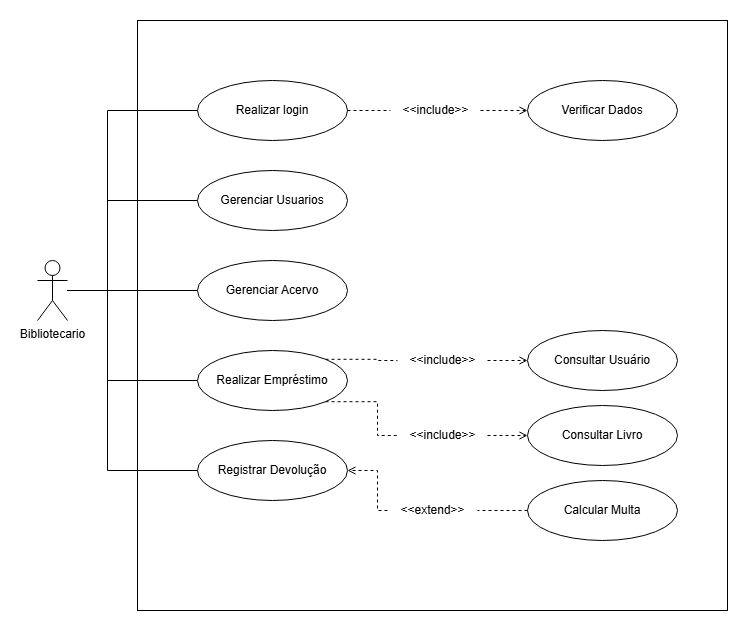

The diagram above was exported from draw.io. Its source (the exported page's mxGraphModel, read from the mxfile embedded in the PNG):
<mxGraphModel dx="1382" dy="2730" grid="1" gridSize="10" guides="1" tooltips="1" connect="1" arrows="1" fold="1" page="1" pageScale="1" pageWidth="1200" pageHeight="1920" math="0" shadow="0">
  <root>
    <mxCell id="0" />
    <mxCell id="1" parent="0" />
    <mxCell id="r7UFBlB5QKCnq7cRaKZQ-20" value="" style="whiteSpace=wrap;html=1;aspect=fixed;" vertex="1" parent="1">
      <mxGeometry x="250" y="-20" width="590" height="590" as="geometry" />
    </mxCell>
    <mxCell id="r7UFBlB5QKCnq7cRaKZQ-21" style="edgeStyle=orthogonalEdgeStyle;rounded=0;orthogonalLoop=1;jettySize=auto;html=1;entryX=0;entryY=0.5;entryDx=0;entryDy=0;endArrow=none;startFill=0;" edge="1" parent="1" source="r7UFBlB5QKCnq7cRaKZQ-1" target="r7UFBlB5QKCnq7cRaKZQ-6">
      <mxGeometry relative="1" as="geometry">
        <Array as="points">
          <mxPoint x="220" y="250" />
          <mxPoint x="220" y="70" />
        </Array>
      </mxGeometry>
    </mxCell>
    <mxCell id="r7UFBlB5QKCnq7cRaKZQ-22" style="edgeStyle=orthogonalEdgeStyle;rounded=0;orthogonalLoop=1;jettySize=auto;html=1;entryX=0;entryY=0.5;entryDx=0;entryDy=0;endArrow=none;startFill=0;" edge="1" parent="1" source="r7UFBlB5QKCnq7cRaKZQ-1" target="r7UFBlB5QKCnq7cRaKZQ-2">
      <mxGeometry relative="1" as="geometry">
        <Array as="points">
          <mxPoint x="220" y="250" />
          <mxPoint x="220" y="160" />
        </Array>
      </mxGeometry>
    </mxCell>
    <mxCell id="r7UFBlB5QKCnq7cRaKZQ-23" style="edgeStyle=orthogonalEdgeStyle;rounded=0;orthogonalLoop=1;jettySize=auto;html=1;entryX=0;entryY=0.5;entryDx=0;entryDy=0;endArrow=none;startFill=0;" edge="1" parent="1" source="r7UFBlB5QKCnq7cRaKZQ-1" target="r7UFBlB5QKCnq7cRaKZQ-3">
      <mxGeometry relative="1" as="geometry" />
    </mxCell>
    <mxCell id="r7UFBlB5QKCnq7cRaKZQ-24" style="edgeStyle=orthogonalEdgeStyle;rounded=0;orthogonalLoop=1;jettySize=auto;html=1;endArrow=none;startFill=0;" edge="1" parent="1" source="r7UFBlB5QKCnq7cRaKZQ-1" target="r7UFBlB5QKCnq7cRaKZQ-4">
      <mxGeometry relative="1" as="geometry">
        <Array as="points">
          <mxPoint x="220" y="250" />
          <mxPoint x="220" y="340" />
        </Array>
      </mxGeometry>
    </mxCell>
    <mxCell id="r7UFBlB5QKCnq7cRaKZQ-25" style="edgeStyle=orthogonalEdgeStyle;rounded=0;orthogonalLoop=1;jettySize=auto;html=1;endArrow=none;startFill=0;" edge="1" parent="1" source="r7UFBlB5QKCnq7cRaKZQ-1" target="r7UFBlB5QKCnq7cRaKZQ-5">
      <mxGeometry relative="1" as="geometry">
        <Array as="points">
          <mxPoint x="220" y="250" />
          <mxPoint x="220" y="430" />
        </Array>
      </mxGeometry>
    </mxCell>
    <mxCell id="r7UFBlB5QKCnq7cRaKZQ-1" value="Bibliotecario" style="shape=umlActor;verticalLabelPosition=bottom;verticalAlign=top;html=1;outlineConnect=0;" vertex="1" parent="1">
      <mxGeometry x="150" y="220" width="30" height="60" as="geometry" />
    </mxCell>
    <mxCell id="r7UFBlB5QKCnq7cRaKZQ-2" value="Gerenciar Usuarios" style="ellipse;whiteSpace=wrap;html=1;" vertex="1" parent="1">
      <mxGeometry x="310" y="130" width="150" height="60" as="geometry" />
    </mxCell>
    <mxCell id="r7UFBlB5QKCnq7cRaKZQ-3" value="Gerenciar Acervo" style="ellipse;whiteSpace=wrap;html=1;" vertex="1" parent="1">
      <mxGeometry x="310" y="220" width="150" height="60" as="geometry" />
    </mxCell>
    <mxCell id="r7UFBlB5QKCnq7cRaKZQ-9" style="edgeStyle=orthogonalEdgeStyle;rounded=0;orthogonalLoop=1;jettySize=auto;html=1;exitX=1;exitY=0.5;exitDx=0;exitDy=0;entryX=0;entryY=0.5;entryDx=0;entryDy=0;dashed=1;endArrow=open;endFill=0;" edge="1" parent="1" source="r7UFBlB5QKCnq7cRaKZQ-12" target="r7UFBlB5QKCnq7cRaKZQ-8">
      <mxGeometry relative="1" as="geometry" />
    </mxCell>
    <mxCell id="r7UFBlB5QKCnq7cRaKZQ-10" style="edgeStyle=orthogonalEdgeStyle;rounded=0;orthogonalLoop=1;jettySize=auto;html=1;entryX=0;entryY=0.5;entryDx=0;entryDy=0;dashed=1;endArrow=open;endFill=0;" edge="1" parent="1" source="r7UFBlB5QKCnq7cRaKZQ-11" target="r7UFBlB5QKCnq7cRaKZQ-7">
      <mxGeometry relative="1" as="geometry">
        <Array as="points" />
      </mxGeometry>
    </mxCell>
    <mxCell id="r7UFBlB5QKCnq7cRaKZQ-4" value="Realizar Empréstimo" style="ellipse;whiteSpace=wrap;html=1;" vertex="1" parent="1">
      <mxGeometry x="310" y="310" width="150" height="60" as="geometry" />
    </mxCell>
    <mxCell id="r7UFBlB5QKCnq7cRaKZQ-5" value="Registrar Devolução" style="ellipse;whiteSpace=wrap;html=1;" vertex="1" parent="1">
      <mxGeometry x="310" y="400" width="150" height="60" as="geometry" />
    </mxCell>
    <mxCell id="r7UFBlB5QKCnq7cRaKZQ-27" style="edgeStyle=orthogonalEdgeStyle;rounded=0;orthogonalLoop=1;jettySize=auto;html=1;entryX=0;entryY=0.5;entryDx=0;entryDy=0;dashed=1;endArrow=open;endFill=0;" edge="1" parent="1" source="r7UFBlB5QKCnq7cRaKZQ-28" target="r7UFBlB5QKCnq7cRaKZQ-26">
      <mxGeometry relative="1" as="geometry" />
    </mxCell>
    <mxCell id="r7UFBlB5QKCnq7cRaKZQ-6" value="Realizar login" style="ellipse;whiteSpace=wrap;html=1;" vertex="1" parent="1">
      <mxGeometry x="310" y="40" width="150" height="60" as="geometry" />
    </mxCell>
    <mxCell id="r7UFBlB5QKCnq7cRaKZQ-7" value="Consultar Livro" style="ellipse;whiteSpace=wrap;html=1;" vertex="1" parent="1">
      <mxGeometry x="640" y="365" width="150" height="60" as="geometry" />
    </mxCell>
    <mxCell id="r7UFBlB5QKCnq7cRaKZQ-8" value="Consultar Usuário" style="ellipse;whiteSpace=wrap;html=1;" vertex="1" parent="1">
      <mxGeometry x="640" y="290" width="150" height="60" as="geometry" />
    </mxCell>
    <mxCell id="r7UFBlB5QKCnq7cRaKZQ-13" value="" style="edgeStyle=orthogonalEdgeStyle;rounded=0;orthogonalLoop=1;jettySize=auto;html=1;exitX=1;exitY=0;exitDx=0;exitDy=0;entryX=0;entryY=0.5;entryDx=0;entryDy=0;dashed=1;endArrow=none;endFill=0;startFill=0;" edge="1" parent="1" source="r7UFBlB5QKCnq7cRaKZQ-4" target="r7UFBlB5QKCnq7cRaKZQ-12">
      <mxGeometry relative="1" as="geometry">
        <mxPoint x="460" y="340" as="sourcePoint" />
        <mxPoint x="620" y="300" as="targetPoint" />
        <Array as="points">
          <mxPoint x="490" y="319" />
          <mxPoint x="490" y="320" />
        </Array>
      </mxGeometry>
    </mxCell>
    <mxCell id="r7UFBlB5QKCnq7cRaKZQ-12" value="&amp;lt;&amp;lt;include&amp;gt;&amp;gt;" style="text;html=1;align=center;verticalAlign=middle;resizable=0;points=[];autosize=1;strokeColor=none;fillColor=none;" vertex="1" parent="1">
      <mxGeometry x="510" y="305" width="90" height="30" as="geometry" />
    </mxCell>
    <mxCell id="r7UFBlB5QKCnq7cRaKZQ-14" value="" style="edgeStyle=orthogonalEdgeStyle;rounded=0;orthogonalLoop=1;jettySize=auto;html=1;entryX=0;entryY=0.5;entryDx=0;entryDy=0;dashed=1;exitX=1;exitY=1;exitDx=0;exitDy=0;endArrow=none;endFill=0;startFill=0;" edge="1" parent="1" source="r7UFBlB5QKCnq7cRaKZQ-4" target="r7UFBlB5QKCnq7cRaKZQ-11">
      <mxGeometry relative="1" as="geometry">
        <mxPoint x="438" y="361" as="sourcePoint" />
        <mxPoint x="620" y="390" as="targetPoint" />
        <Array as="points">
          <mxPoint x="490" y="361" />
          <mxPoint x="490" y="395" />
        </Array>
      </mxGeometry>
    </mxCell>
    <mxCell id="r7UFBlB5QKCnq7cRaKZQ-11" value="&amp;lt;&amp;lt;include&amp;gt;&amp;gt;" style="text;html=1;align=center;verticalAlign=middle;resizable=0;points=[];autosize=1;strokeColor=none;fillColor=none;" vertex="1" parent="1">
      <mxGeometry x="510" y="380" width="90" height="30" as="geometry" />
    </mxCell>
    <mxCell id="r7UFBlB5QKCnq7cRaKZQ-17" style="edgeStyle=orthogonalEdgeStyle;rounded=0;orthogonalLoop=1;jettySize=auto;html=1;entryX=1;entryY=0.5;entryDx=0;entryDy=0;dashed=1;endArrow=open;endFill=0;" edge="1" parent="1" source="r7UFBlB5QKCnq7cRaKZQ-18" target="r7UFBlB5QKCnq7cRaKZQ-5">
      <mxGeometry relative="1" as="geometry">
        <Array as="points">
          <mxPoint x="490" y="430" />
        </Array>
      </mxGeometry>
    </mxCell>
    <mxCell id="r7UFBlB5QKCnq7cRaKZQ-16" value="Calcular Multa" style="ellipse;whiteSpace=wrap;html=1;" vertex="1" parent="1">
      <mxGeometry x="640" y="440" width="150" height="60" as="geometry" />
    </mxCell>
    <mxCell id="r7UFBlB5QKCnq7cRaKZQ-19" value="" style="edgeStyle=orthogonalEdgeStyle;rounded=0;orthogonalLoop=1;jettySize=auto;html=1;dashed=1;endArrow=none;endFill=0;startFill=0;" edge="1" parent="1" source="r7UFBlB5QKCnq7cRaKZQ-16" target="r7UFBlB5QKCnq7cRaKZQ-18">
      <mxGeometry relative="1" as="geometry">
        <mxPoint x="560" y="480" as="sourcePoint" />
        <mxPoint x="438" y="451" as="targetPoint" />
        <Array as="points" />
      </mxGeometry>
    </mxCell>
    <mxCell id="r7UFBlB5QKCnq7cRaKZQ-18" value="&amp;lt;&amp;lt;extend&amp;gt;&amp;gt;" style="text;html=1;align=center;verticalAlign=middle;resizable=0;points=[];autosize=1;strokeColor=none;fillColor=none;" vertex="1" parent="1">
      <mxGeometry x="500" y="455" width="90" height="30" as="geometry" />
    </mxCell>
    <mxCell id="r7UFBlB5QKCnq7cRaKZQ-26" value="Verificar Dados" style="ellipse;whiteSpace=wrap;html=1;" vertex="1" parent="1">
      <mxGeometry x="640" y="40" width="150" height="60" as="geometry" />
    </mxCell>
    <mxCell id="r7UFBlB5QKCnq7cRaKZQ-29" value="" style="edgeStyle=orthogonalEdgeStyle;rounded=0;orthogonalLoop=1;jettySize=auto;html=1;entryX=0;entryY=0.5;entryDx=0;entryDy=0;dashed=1;endArrow=none;endFill=0;startFill=0;" edge="1" parent="1" source="r7UFBlB5QKCnq7cRaKZQ-6" target="r7UFBlB5QKCnq7cRaKZQ-28">
      <mxGeometry relative="1" as="geometry">
        <mxPoint x="460" y="70" as="sourcePoint" />
        <mxPoint x="580" y="70" as="targetPoint" />
      </mxGeometry>
    </mxCell>
    <mxCell id="r7UFBlB5QKCnq7cRaKZQ-28" value="&amp;lt;&amp;lt;include&amp;gt;&amp;gt;" style="text;html=1;align=center;verticalAlign=middle;resizable=0;points=[];autosize=1;strokeColor=none;fillColor=none;" vertex="1" parent="1">
      <mxGeometry x="503" y="55" width="90" height="30" as="geometry" />
    </mxCell>
  </root>
</mxGraphModel>